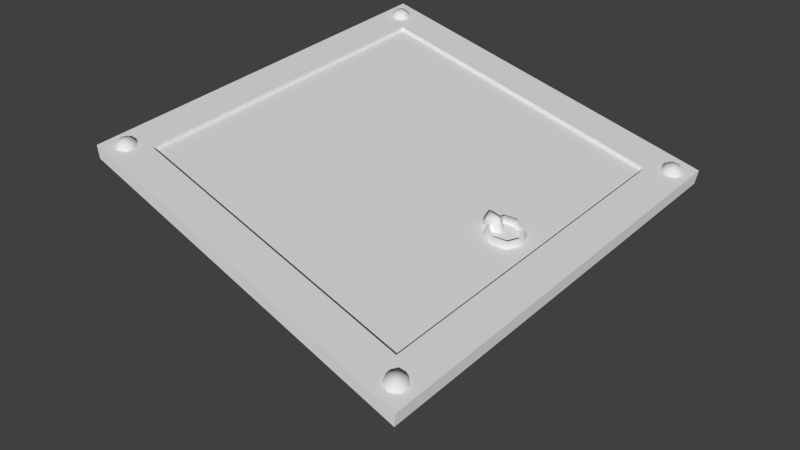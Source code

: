 # Source: trapdoor.blend  (saved by Blender 2.63.0; exported with 4.5.12 LTS)
import bpy
from mathutils import Matrix  # noqa: F401  (used for matrix-valued properties, if any)

bpy.ops.wm.read_factory_settings(use_empty=True)
scene = bpy.context.scene
scene.name = 'Scene'

# ---- collections
col_collection_1 = bpy.data.collections.new('Collection 1'); scene.collection.children.link(col_collection_1)

# ---- materials (node trees are filled in below, after node groups)
mat_material = bpy.data.materials.new('Material')
mat_material.alpha_threshold = 0.0
mat_material.use_transparent_shadow = False
mat_material.specular_color = (0.2395, 0.2395, 0.2395)
mat_material.roughness = 0.5
mat_material.line_color = (0.0, 0.0, 0.0, 1.0)

# ---- material node trees

# ---- world
world_world = bpy.data.worlds.new('World'); scene.world = world_world
world_world.color = (0.05088, 0.05088, 0.05088)
world_world.use_sun_shadow = False
world_world.sun_shadow_jitter_overblur = 0.0
world_world.cycles.sampling_method = 'MANUAL'
world_world.cycles.sample_map_resolution = 256

# ---- cameras
cam_camera = bpy.data.cameras.new('Camera')
cam_camera.clip_end = 100.0
cam_camera.lens = 35.0
cam_camera.sensor_width = 32.0
cam_camera.sensor_height = 18.0
cam_camera.ortho_scale = 7.314
cam_camera.dof.focus_distance = 0.0
cam_camera.dof.aperture_fstop = 128.0

# ---- meshes
me_cube = bpy.data.meshes.new('Cube')
me_cube.from_pydata([(0.7542, 0.0003831, 0.09328), (0.734, 0.0003831, 0.1331), (0.7138, 0.0003831, 0.09328), (0.7246, 0.07174, 0.09328), (0.7104, 0.05747, 0.1331), (0.6961, 0.0432, 0.09328), (0.6533, 0.1013, 0.09328), (0.6533, 0.08111, 0.1331), (0.6533, 0.06093, 0.09328), (0.5819, 0.07174, 0.09328), (0.5962, 0.05747, 0.1331), (0.6105, 0.0432, 0.09328), (0.5524, 0.0003831, 0.09328), (0.5726, 0.0003831, 0.1331), (0.5927, 0.0003831, 0.09328), (0.5819, -0.07097, 0.09328), (0.5962, -0.0567, 0.1331), (0.6105, -0.04243, 0.09328), (0.6533, -0.1005, 0.09328), (0.6533, -0.08035, 0.1331), (0.6533, -0.06016, 0.09328), (0.7246, -0.07097, 0.09328), (0.7104, -0.0567, 0.1331), (0.6961, -0.04243, 0.09328), (1.0, 1.0, 0.03595), (1.0, -1.0, 0.03595), (-1.0, -1.0, 0.03595), (-1.0, 1.0, 0.03595), (1.0, 1.0, 0.1186), (1.0, -1.0, 0.1186), (-1.0, -1.0, 0.1186), (-1.0, 1.0, 0.1186), (0.8164, 0.8164, 0.1186), (0.8164, -0.8164, 0.1186), (-0.8164, -0.8164, 0.1186), (-0.8164, 0.8164, 0.1186), (-0.8164, 0.8164, 0.09947), (-0.8164, -0.8164, 0.09947), (0.8164, -0.8164, 0.09947), (0.8164, 0.8164, 0.09947), (0.5258, 3.847e-09, 0.1062), (0.543, 0.02388, 0.1062), (0.543, -0.02388, 0.1062), (0.5545, -4.037e-09, 0.1659), (0.5631, 0.02388, 0.148), (0.5631, -0.02388, 0.148), (0.6117, -1.006e-08, 0.1659), (0.6031, 0.02388, 0.148), (0.6031, -0.02388, 0.148), (0.6403, -8.2e-09, 0.1062), (0.6232, 0.02388, 0.1062), (0.6232, -0.02388, 0.1062), (0.6204, 9.021e-10, 0.06489), (0.6031, 0.02388, 0.06446), (0.6031, -0.02388, 0.06446), (0.5458, 6.925e-09, 0.06489), (0.5631, 0.02388, 0.06446), (0.5631, -0.02388, 0.06446), (-0.9493, -0.8976, 0.1439), (-0.9718, -0.8976, 0.1129), (-0.88, 0.9128, 0.1439), (-0.88, -0.8817, 0.1439), (-0.9718, 0.897, 0.1129), (0.891, 0.9301, 0.1439), (0.877, 0.9477, 0.1129), (-0.9493, 0.897, 0.1439), (0.9219, 0.9371, 0.1439), (0.9269, 0.9591, 0.1129), (-0.8997, 0.9545, 0.1129), (-0.9496, 0.8509, 0.1129), (-0.9356, 0.8685, 0.1439), (0.9466, 0.9174, 0.1439), (0.9669, 0.9272, 0.1129), (-0.9047, 0.9325, 0.1439), (-0.9128, 0.897, 0.1558), (0.9466, 0.8857, 0.1439), (0.9669, 0.876, 0.1129), (-0.9496, 0.9431, 0.1129), (-0.8997, 0.8395, 0.1129), (0.9219, 0.866, 0.1439), (0.9269, 0.844, 0.1129), (-0.9356, 0.9255, 0.1439), (-0.9047, 0.8614, 0.1439), (0.9138, 0.9016, 0.1558), (0.891, 0.8731, 0.1439), (0.877, 0.8554, 0.1129), (-0.8597, 0.8714, 0.1129), (0.8773, 0.9016, 0.1439), (0.8548, 0.9016, 0.1129), (-0.88, 0.8812, 0.1439), (-0.8597, 0.9226, 0.1129), (-0.8997, -0.8401, 0.1129), (-0.9496, -0.9437, 0.1129), (-0.9356, -0.9261, 0.1439), (-0.9047, -0.862, 0.1439), (-0.9128, -0.8976, 0.1558), (-0.9496, -0.8514, 0.1129), (-0.8997, -0.9551, 0.1129), (-0.9356, -0.8691, 0.1439), (-0.9047, -0.9331, 0.1439), (-0.8597, -0.9232, 0.1129), (-0.88, -0.9134, 0.1439), (-0.8597, -0.872, 0.1129), (0.8681, -0.9021, 0.1439), (0.8456, -0.9021, 0.1129), (0.9374, -0.8863, 0.1439), (0.9177, -0.8446, 0.1129), (0.8678, -0.9483, 0.1129), (0.8819, -0.9306, 0.1439), (0.9127, -0.8666, 0.1439), (0.9046, -0.9021, 0.1558), (0.8678, -0.856, 0.1129), (0.9177, -0.9597, 0.1129), (0.8819, -0.8736, 0.1439), (0.9127, -0.9377, 0.1439), (0.9577, -0.9277, 0.1129), (0.9374, -0.918, 0.1439), (0.9577, -0.8765, 0.1129)], [], [(0, 3, 1), (1, 4, 5), (3, 6, 4), (4, 7, 8), (6, 9, 10), (7, 10, 11), (9, 12, 10), (10, 13, 14), (12, 15, 13), (13, 16, 14), (15, 18, 16), (16, 19, 17), (18, 21, 22), (19, 22, 23), (21, 0, 1), (22, 1, 2), (34, 35, 31), (28, 31, 35), (24, 28, 25), (25, 29, 26), (26, 30, 31), (28, 24, 27), (33, 34, 30), (32, 33, 29), (37, 38, 39), (40, 43, 44), (40, 42, 45), (43, 46, 47), (45, 48, 46), (46, 49, 47), (48, 51, 49), (49, 52, 50), (51, 54, 52), (55, 40, 41), (57, 42, 55), (32, 35, 36), (39, 38, 33), (38, 37, 34), (37, 36, 35), (41, 44, 56), (48, 45, 51), (95, 101, 61), (74, 81, 65), (95, 99, 101), (95, 93, 99), (66, 67, 64), (95, 58, 93), (93, 92, 99), (81, 77, 62), (58, 59, 92), (71, 72, 67), (98, 96, 59), (65, 62, 69), (75, 76, 72), (95, 98, 58), (70, 69, 82), (74, 65, 70), (79, 80, 75), (74, 70, 82), (84, 85, 79), (74, 82, 89), (74, 89, 60), (87, 88, 85), (74, 60, 73), (74, 73, 81), (63, 64, 88), (83, 63, 87), (82, 78, 89), (83, 66, 63), (83, 71, 66), (89, 86, 90), (83, 75, 71), (83, 79, 75), (60, 90, 68), (83, 84, 79), (73, 68, 77), (83, 87, 84), (95, 61, 94), (95, 94, 98), (99, 97, 101), (101, 100, 102), (61, 102, 91), (94, 91, 96), (110, 116, 105), (110, 114, 116), (110, 108, 114), (110, 103, 108), (108, 107, 114), (103, 104, 107), (113, 111, 104), (110, 113, 103), (110, 105, 109), (110, 109, 113), (114, 112, 116), (116, 115, 117), (105, 117, 106), (109, 106, 111), (3, 4, 1), (2, 1, 5), (6, 7, 4), (5, 4, 8), (7, 6, 10), (8, 7, 11), (12, 13, 10), (11, 10, 14), (15, 16, 13), (16, 17, 14), (18, 19, 16), (19, 20, 17), (19, 18, 22), (20, 19, 23), (22, 21, 1), (23, 22, 2), (30, 34, 31), (32, 28, 35), (28, 29, 25), (29, 30, 26), (27, 26, 31), (31, 28, 27), (29, 33, 30), (28, 32, 29), (36, 37, 39), (41, 40, 44), (43, 40, 45), (44, 43, 47), (43, 45, 46), (49, 50, 47), (46, 48, 49), (52, 53, 50), (49, 51, 52), (56, 55, 41), (42, 40, 55), (39, 32, 36), (32, 39, 33), (33, 38, 34), (34, 37, 35), (44, 47, 56), (47, 50, 56), (50, 53, 56), (45, 42, 51), (42, 57, 54), (51, 42, 54), (63, 66, 64), (92, 97, 99), (65, 81, 62), (93, 58, 92), (66, 71, 67), (58, 98, 59), (70, 65, 69), (71, 75, 72), (69, 78, 82), (80, 76, 75), (85, 80, 79), (84, 87, 85), (87, 63, 88), (78, 86, 89), (60, 89, 90), (73, 60, 68), (81, 73, 77), (97, 100, 101), (61, 101, 102), (94, 61, 91), (98, 94, 96), (107, 112, 114), (108, 103, 107), (103, 113, 104), (112, 115, 116), (105, 116, 117), (109, 105, 106), (113, 109, 111)])
me_cube.polygons.foreach_set('use_smooth', [1, 1, 1, 1, 1, 1, 1, 1, 1, 1, 1, 1, 1, 1, 1, 1, 0, 0, 0, 0, 0, 0, 0, 0, 0, 1, 1, 1, 1, 1, 1, 1, 1, 1, 1, 0, 0, 0, 0, 1, 1, 1, 1, 1, 1, 1, 1, 1, 1, 1, 1, 1, 1, 1, 1, 1, 1, 1, 1, 1, 1, 1, 1, 1, 1, 1, 1, 1, 1, 1, 1, 1, 1, 1, 1, 1, 1, 1, 1, 1, 1, 1, 1, 1, 1, 1, 1, 1, 1, 1, 1, 1, 1, 1, 1, 1, 1, 1, 1, 1, 1, 1, 1, 1, 1, 1, 1, 1, 1, 1, 1, 1, 1, 0, 0, 0, 0, 0, 0, 0, 0, 0, 1, 1, 1, 1, 1, 1, 1, 1, 1, 1, 0, 0, 0, 0, 1, 1, 1, 1, 1, 1, 1, 1, 1, 1, 1, 1, 1, 1, 1, 1, 1, 1, 1, 1, 1, 1, 1, 1, 1, 1, 1, 1, 1, 1, 1, 1, 1, 1])
_uv = me_cube.uv_layers.new(name='UVMap')
_uv.uv.foreach_set('vector', [0.8771, 0.5002, 0.8623, 0.5359, 0.867, 0.5002, 0.867, 0.5002, 0.8552, 0.5287, 0.8481, 0.5216, 0.8623, 0.5359, 0.8266, 0.5506, 0.8552, 0.5287, 0.8552, 0.5287, 0.8266, 0.5406, 0.8266, 0.5305, 0.8266, 0.5506, 0.791, 0.5359, 0.7981, 0.5287, 0.8266, 0.5406, 0.7981, 0.5287, 0.8052, 0.5216, 0.791, 0.5359, 0.7762, 0.5002, 0.7981, 0.5287, 0.7981, 0.5287, 0.7863, 0.5002, 0.7964, 0.5002, 0.7762, 0.5002, 0.791, 0.4645, 0.7863, 0.5002, 0.7863, 0.5002, 0.7981, 0.4716, 0.7964, 0.5002, 0.791, 0.4645, 0.8266, 0.4497, 0.7981, 0.4716, 0.7981, 0.4716, 0.8266, 0.4598, 0.8052, 0.4788, 0.8266, 0.4497, 0.8623, 0.4645, 0.8552, 0.4716, 0.8266, 0.4598, 0.8552, 0.4716, 0.848, 0.4788, 0.8623, 0.4645, 0.8771, 0.5002, 0.867, 0.5002, 0.8552, 0.4716, 0.867, 0.5002, 0.8569, 0.5002, 0.09181, 0.09181, 0.09181, 0.9082, 1.907e-07, 1.0, 1.0, 1.0, 1.907e-07, 1.0, 0.09181, 0.9082, 1.0, 1.0, 1.0, 1.0, 1.0, 3.178e-07, 1.0, 3.178e-07, 1.0, 0.0, 1.271e-07, 3.814e-07, 1.271e-07, 3.814e-07, 0.0, 5.085e-07, 1.907e-07, 1.0, 1.0, 1.0, 1.0, 1.0, 3.178e-07, 1.0, 0.9082, 0.09181, 0.09181, 0.09181, 0.0, 5.085e-07, 0.9082, 0.9082, 0.9082, 0.09181, 1.0, 0.0, 0.09181, 0.09181, 0.9082, 0.09181, 0.9082, 0.9082, 0.7629, 0.5, 0.7772, 0.5, 0.7815, 0.5119, 0.7629, 0.5, 0.7715, 0.4881, 0.7815, 0.4881, 0.7772, 0.5, 0.8059, 0.5, 0.8016, 0.5119, 0.7815, 0.4881, 0.8016, 0.4881, 0.8059, 0.5, 0.8059, 0.5, 0.8202, 0.5, 0.8016, 0.5119, 0.8016, 0.4881, 0.8116, 0.4881, 0.8202, 0.5, 0.8202, 0.5, 0.8102, 0.5, 0.8116, 0.5119, 0.8116, 0.4881, 0.8016, 0.4881, 0.8102, 0.5, 0.7729, 0.5, 0.7629, 0.5, 0.7715, 0.5119, 0.7815, 0.4881, 0.7715, 0.4881, 0.7729, 0.5, 0.9082, 0.9082, 0.09181, 0.9082, 0.09181, 0.9082, 0.9082, 0.9082, 0.9082, 0.09181, 0.9082, 0.09181, 0.9082, 0.09181, 0.09181, 0.09181, 0.09181, 0.09181, 0.09181, 0.09181, 0.09181, 0.9082, 0.09181, 0.9082, 0.7715, 0.5119, 0.7815, 0.5119, 0.7815, 0.5119, 0.8016, 0.4881, 0.7815, 0.4881, 0.8116, 0.4881, 0.04358, 0.05122, 0.06001, 0.04331, 0.06001, 0.05913, 0.04358, 0.9485, 0.03222, 0.9627, 0.02535, 0.9485, 0.04358, 0.05122, 0.04764, 0.03345, 0.06001, 0.04331, 0.04358, 0.05122, 0.03222, 0.03697, 0.04764, 0.03345, 0.9609, 0.9686, 0.9634, 0.9795, 0.9385, 0.9738, 0.04358, 0.05122, 0.02535, 0.05122, 0.03222, 0.03697, 0.03222, 0.03697, 0.02519, 0.02816, 0.04764, 0.03345, 0.03222, 0.9627, 0.02519, 0.9715, 0.01409, 0.9485, 0.02535, 0.05122, 0.01409, 0.05122, 0.02519, 0.02816, 0.9733, 0.9587, 0.9834, 0.9636, 0.9634, 0.9795, 0.03222, 0.06547, 0.02519, 0.07428, 0.01409, 0.05122, 0.02535, 0.9485, 0.01409, 0.9485, 0.02519, 0.9254, 0.9733, 0.9429, 0.9834, 0.938, 0.9834, 0.9636, 0.04358, 0.05122, 0.03222, 0.06547, 0.02535, 0.05122, 0.03222, 0.9342, 0.02519, 0.9254, 0.04764, 0.9307, 0.04358, 0.9485, 0.02535, 0.9485, 0.03222, 0.9342, 0.9609, 0.933, 0.9634, 0.922, 0.9733, 0.9429, 0.04358, 0.9485, 0.03222, 0.9342, 0.04764, 0.9307, 0.9455, 0.9365, 0.9385, 0.9277, 0.9609, 0.933, 0.04358, 0.9485, 0.04764, 0.9307, 0.06001, 0.9406, 0.04358, 0.9485, 0.06001, 0.9406, 0.06001, 0.9564, 0.9386, 0.9508, 0.9274, 0.9508, 0.9385, 0.9277, 0.04358, 0.9485, 0.06001, 0.9564, 0.04764, 0.9663, 0.04358, 0.9485, 0.04764, 0.9663, 0.03222, 0.9627, 0.9455, 0.965, 0.9385, 0.9738, 0.9274, 0.9508, 0.9569, 0.9508, 0.9455, 0.965, 0.9386, 0.9508, 0.04764, 0.9307, 0.05015, 0.9197, 0.06001, 0.9406, 0.9569, 0.9508, 0.9609, 0.9686, 0.9455, 0.965, 0.9569, 0.9508, 0.9733, 0.9587, 0.9609, 0.9686, 0.06001, 0.9406, 0.07016, 0.9357, 0.07016, 0.9613, 0.9569, 0.9508, 0.9733, 0.9429, 0.9733, 0.9587, 0.9569, 0.9508, 0.9609, 0.933, 0.9733, 0.9429, 0.06001, 0.9564, 0.07016, 0.9613, 0.05015, 0.9772, 0.9569, 0.9508, 0.9455, 0.9365, 0.9609, 0.933, 0.04764, 0.9663, 0.05015, 0.9772, 0.02519, 0.9715, 0.9569, 0.9508, 0.9386, 0.9508, 0.9455, 0.9365, 0.04358, 0.05122, 0.06001, 0.05913, 0.04764, 0.06899, 0.04358, 0.05122, 0.04764, 0.06899, 0.03222, 0.06547, 0.04764, 0.03345, 0.05015, 0.02246, 0.06001, 0.04331, 0.06001, 0.04331, 0.07016, 0.03842, 0.07016, 0.06402, 0.06001, 0.05913, 0.07016, 0.06402, 0.05015, 0.07997, 0.04764, 0.06899, 0.05015, 0.07997, 0.02519, 0.07428, 0.9523, 0.04893, 0.9687, 0.04102, 0.9687, 0.05684, 0.9523, 0.04893, 0.9564, 0.03116, 0.9687, 0.04102, 0.9523, 0.04893, 0.9409, 0.03468, 0.9564, 0.03116, 0.9523, 0.04893, 0.9341, 0.04893, 0.9409, 0.03468, 0.9409, 0.03468, 0.9339, 0.02587, 0.9564, 0.03116, 0.9341, 0.04893, 0.9228, 0.04893, 0.9339, 0.02587, 0.9409, 0.06318, 0.9339, 0.07199, 0.9228, 0.04893, 0.9523, 0.04893, 0.9409, 0.06318, 0.9341, 0.04893, 0.9523, 0.04893, 0.9687, 0.05684, 0.9564, 0.0667, 0.9523, 0.04893, 0.9564, 0.0667, 0.9409, 0.06318, 0.9564, 0.03116, 0.9589, 0.02017, 0.9687, 0.04102, 0.9687, 0.04102, 0.9789, 0.03613, 0.9789, 0.06173, 0.9687, 0.05684, 0.9789, 0.06173, 0.9589, 0.07769, 0.9564, 0.0667, 0.9589, 0.07769, 0.9339, 0.07199, 0.8623, 0.5359, 0.8552, 0.5287, 0.867, 0.5002, 0.8569, 0.5002, 0.867, 0.5002, 0.8481, 0.5216, 0.8266, 0.5506, 0.8266, 0.5406, 0.8552, 0.5287, 0.8481, 0.5216, 0.8552, 0.5287, 0.8266, 0.5305, 0.8266, 0.5406, 0.8266, 0.5506, 0.7981, 0.5287, 0.8266, 0.5305, 0.8266, 0.5406, 0.8052, 0.5216, 0.7762, 0.5002, 0.7863, 0.5002, 0.7981, 0.5287, 0.8052, 0.5216, 0.7981, 0.5287, 0.7964, 0.5002, 0.791, 0.4645, 0.7981, 0.4716, 0.7863, 0.5002, 0.7981, 0.4716, 0.8052, 0.4788, 0.7964, 0.5002, 0.8266, 0.4497, 0.8266, 0.4598, 0.7981, 0.4716, 0.8266, 0.4598, 0.8266, 0.4699, 0.8052, 0.4788, 0.8266, 0.4598, 0.8266, 0.4497, 0.8552, 0.4716, 0.8266, 0.4699, 0.8266, 0.4598, 0.848, 0.4788, 0.8552, 0.4716, 0.8623, 0.4645, 0.867, 0.5002, 0.848, 0.4788, 0.8552, 0.4716, 0.8569, 0.5002, 0.0, 5.085e-07, 0.09181, 0.09181, 1.907e-07, 1.0, 0.9082, 0.9082, 1.0, 1.0, 0.09181, 0.9082, 1.0, 1.0, 1.0, 0.0, 1.0, 3.178e-07, 1.0, 0.0, 0.0, 5.085e-07, 1.271e-07, 3.814e-07, 3.178e-07, 1.0, 1.271e-07, 3.814e-07, 1.907e-07, 1.0, 1.907e-07, 1.0, 1.0, 1.0, 3.178e-07, 1.0, 1.0, 0.0, 0.9082, 0.09181, 0.0, 5.085e-07, 1.0, 1.0, 0.9082, 0.9082, 1.0, 0.0, 0.09181, 0.9082, 0.09181, 0.09181, 0.9082, 0.9082, 0.7715, 0.5119, 0.7629, 0.5, 0.7815, 0.5119, 0.7772, 0.5, 0.7629, 0.5, 0.7815, 0.4881, 0.7815, 0.5119, 0.7772, 0.5, 0.8016, 0.5119, 0.7772, 0.5, 0.7815, 0.4881, 0.8059, 0.5, 0.8202, 0.5, 0.8116, 0.5119, 0.8016, 0.5119, 0.8059, 0.5, 0.8016, 0.4881, 0.8202, 0.5, 0.8102, 0.5, 0.8016, 0.5119, 0.8116, 0.5119, 0.8202, 0.5, 0.8116, 0.4881, 0.8102, 0.5, 0.7815, 0.5119, 0.7729, 0.5, 0.7715, 0.5119, 0.7715, 0.4881, 0.7629, 0.5, 0.7729, 0.5, 0.9082, 0.9082, 0.9082, 0.9082, 0.09181, 0.9082, 0.9082, 0.9082, 0.9082, 0.9082, 0.9082, 0.09181, 0.9082, 0.09181, 0.9082, 0.09181, 0.09181, 0.09181, 0.09181, 0.09181, 0.09181, 0.09181, 0.09181, 0.9082, 0.7815, 0.5119, 0.8016, 0.5119, 0.7815, 0.5119, 0.8016, 0.5119, 0.8116, 0.5119, 0.7815, 0.5119, 0.8116, 0.5119, 0.8016, 0.5119, 0.7815, 0.5119, 0.7815, 0.4881, 0.7715, 0.4881, 0.8116, 0.4881, 0.7715, 0.4881, 0.7815, 0.4881, 0.8016, 0.4881, 0.8116, 0.4881, 0.7715, 0.4881, 0.8016, 0.4881, 0.9455, 0.965, 0.9609, 0.9686, 0.9385, 0.9738, 0.02519, 0.02816, 0.05015, 0.02246, 0.04764, 0.03345, 0.02535, 0.9485, 0.03222, 0.9627, 0.01409, 0.9485, 0.03222, 0.03697, 0.02535, 0.05122, 0.02519, 0.02816, 0.9609, 0.9686, 0.9733, 0.9587, 0.9634, 0.9795, 0.02535, 0.05122, 0.03222, 0.06547, 0.01409, 0.05122, 0.03222, 0.9342, 0.02535, 0.9485, 0.02519, 0.9254, 0.9733, 0.9587, 0.9733, 0.9429, 0.9834, 0.9636, 0.02519, 0.9254, 0.05015, 0.9197, 0.04764, 0.9307, 0.9634, 0.922, 0.9834, 0.938, 0.9733, 0.9429, 0.9385, 0.9277, 0.9634, 0.922, 0.9609, 0.933, 0.9455, 0.9365, 0.9386, 0.9508, 0.9385, 0.9277, 0.9386, 0.9508, 0.9455, 0.965, 0.9274, 0.9508, 0.05015, 0.9197, 0.07016, 0.9357, 0.06001, 0.9406, 0.06001, 0.9564, 0.06001, 0.9406, 0.07016, 0.9613, 0.04764, 0.9663, 0.06001, 0.9564, 0.05015, 0.9772, 0.03222, 0.9627, 0.04764, 0.9663, 0.02519, 0.9715, 0.05015, 0.02246, 0.07016, 0.03842, 0.06001, 0.04331, 0.06001, 0.05913, 0.06001, 0.04331, 0.07016, 0.06402, 0.04764, 0.06899, 0.06001, 0.05913, 0.05015, 0.07997, 0.03222, 0.06547, 0.04764, 0.06899, 0.02519, 0.07428, 0.9339, 0.02587, 0.9589, 0.02017, 0.9564, 0.03116, 0.9409, 0.03468, 0.9341, 0.04893, 0.9339, 0.02587, 0.9341, 0.04893, 0.9409, 0.06318, 0.9228, 0.04893, 0.9589, 0.02017, 0.9789, 0.03613, 0.9687, 0.04102, 0.9687, 0.05684, 0.9687, 0.04102, 0.9789, 0.06173, 0.9564, 0.0667, 0.9687, 0.05684, 0.9589, 0.07769, 0.9409, 0.06318, 0.9564, 0.0667, 0.9339, 0.07199])
me_cube.materials.append(mat_material)
me_cube.use_remesh_preserve_volume = False
me_cube.use_remesh_preserve_attributes = False
me_cube.use_mirror_vertex_groups = False
me_cube.update()

# ---- objects
ob_cube = bpy.data.objects.new('Cube', me_cube)
ob_camera = bpy.data.objects.new('Camera', cam_camera)

# ---- transforms, parenting, visibility, modifiers, constraints
ob_cube.location = (0.0, 0.0, 0.0)
ob_cube.lock_rotations_4d = False
ob_cube.empty_display_type = 'ARROWS'
ob_cube.lineart.crease_threshold = 0.0
ob_camera.location = (2.188, -2.299, 2.741)
ob_camera.rotation_euler = (0.8028, -0.04483, 0.798)
ob_camera.lock_rotations_4d = False
ob_camera.empty_display_type = 'ARROWS'
ob_camera.color = (0.0, 0.0, 0.0, 0.0)
ob_camera.display_type = 'WIRE'
ob_camera.lineart.crease_threshold = 0.0

# ---- collection membership
col_collection_1.objects.link(ob_cube)
col_collection_1.objects.link(ob_camera)

# ---- scene / render settings (as saved in the file)
scene.camera = ob_camera
scene.frame_start = 1; scene.frame_end = 250; scene.frame_set(1)
scene.render.engine = 'BLENDER_EEVEE_NEXT'
scene.render.image_settings.color_mode = 'RGB'
scene.render.image_settings.compression = 90
scene.render.resolution_percentage = 50
scene.render.dither_intensity = 0.0
scene.render.bake_margin = 2
scene.render.bake_bias = 0.0
scene.cycles.use_denoising = False
scene.cycles.samples = 10
scene.cycles.sampling_pattern = 'TABULATED_SOBOL'
scene.cycles.light_sampling_threshold = 0.0
scene.cycles.use_adaptive_sampling = False
scene.cycles.use_light_tree = False
scene.cycles.blur_glossy = 0.0
scene.cycles.volume_bounces = 1
scene.cycles.pixel_filter_type = 'GAUSSIAN'
scene.cycles.sample_clamp_indirect = 0.0
scene.view_settings.view_transform = 'Standard'
bpy.context.view_layer.update()

# ---- added for rendering (the .blend has no usable light): sun
light_auto_sun = bpy.data.lights.new('AutoSun', 'SUN')
light_auto_sun.energy = 3.0
light_auto_sun.angle = 0.0523599
ob_auto_sun = bpy.data.objects.new('AutoSun', light_auto_sun)
scene.collection.objects.link(ob_auto_sun)
ob_auto_sun.rotation_euler = (0.872665, 0.174533, 0.523599)
bpy.context.view_layer.update()
